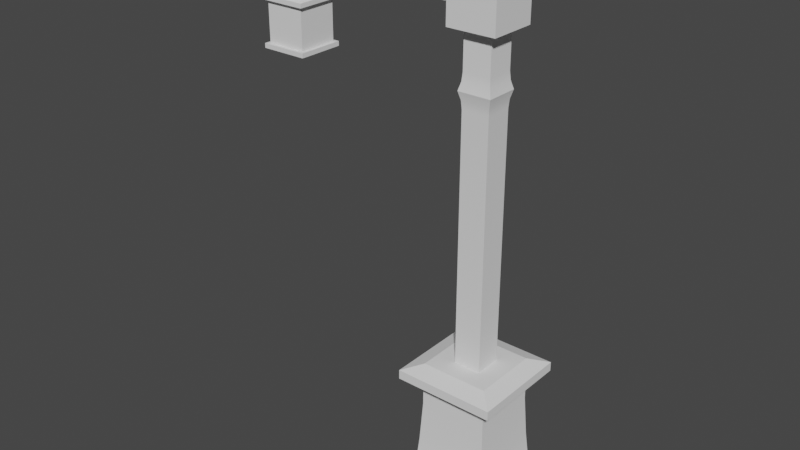 # Source: streetlamps.blend  (saved by Blender 3.3.6; exported with 4.5.12 LTS)
import bpy
from mathutils import Matrix  # noqa: F401  (used for matrix-valued properties, if any)

bpy.ops.wm.read_factory_settings(use_empty=True)
scene = bpy.context.scene
scene.name = 'Scene'

# ---- collections
col_collection = bpy.data.collections.new('Collection'); scene.collection.children.link(col_collection)

# ---- node groups
ng_auto_smooth = bpy.data.node_groups.new('Auto Smooth', 'GeometryNodeTree')
_s = ng_auto_smooth.interface.new_socket(name='Geometry', in_out='OUTPUT', socket_type='NodeSocketGeometry')
_s = ng_auto_smooth.interface.new_socket(name='Geometry', in_out='INPUT', socket_type='NodeSocketGeometry')
_s = ng_auto_smooth.interface.new_socket(name='Angle', in_out='INPUT', socket_type='NodeSocketFloat')
_s.subtype = 'ANGLE'
_s.min_value = 0.0
_s.max_value = 3.142
ng_auto_smooth.is_modifier = True
_N = ng_auto_smooth.nodes; _L = ng_auto_smooth.links
n0 = _N.new('NodeGroupOutput'); n0.name = 'Group Output'; n0.location = (480, -100)
n1 = _N.new('NodeGroupInput'); n1.name = 'Group Input'; n1.location = (-420, -300)
n2 = _N.new('NodeGroupInput'); n2.name = 'Group Input.001'; n2.location = (-60, -100)
n3 = _N.new('GeometryNodeSetShadeSmooth'); n3.name = 'Set Shade Smooth'; n3.location = (120, -100)
n3.domain = 'EDGE'
n4 = _N.new('GeometryNodeSetShadeSmooth'); n4.name = 'Set Shade Smooth.001'; n4.location = (300, -100)
n5 = _N.new('GeometryNodeInputMeshEdgeAngle'); n5.name = 'Edge Angle'; n5.location = (-420, -220)
n6 = _N.new('GeometryNodeInputEdgeSmooth'); n6.name = 'Is Edge Smooth'; n6.location = (-60, -160)
n7 = _N.new('GeometryNodeInputShadeSmooth'); n7.name = 'Is Face Smooth'; n7.location = (-240, -340)
n8 = _N.new('FunctionNodeBooleanMath'); n8.name = 'Boolean Math'; n8.location = (-60, -220)
n9 = _N.new('FunctionNodeCompare'); n9.name = 'Compare'; n9.location = (-240, -180)
n9.operation = 'LESS_EQUAL'
_L.new(n5.outputs[0], n9.inputs[0])
_L.new(n4.outputs[0], n0.inputs[0])
_L.new(n1.outputs[1], n9.inputs[1])
_L.new(n9.outputs[0], n8.inputs[0])
_L.new(n7.outputs[0], n8.inputs[1])
_L.new(n2.outputs[0], n3.inputs[0])
_L.new(n6.outputs[0], n3.inputs[1])
_L.new(n3.outputs[0], n4.inputs[0])
_L.new(n8.outputs[0], n3.inputs[2])
n0.is_active_output = True

# ---- world
world_world = bpy.data.worlds.new('World'); scene.world = world_world
world_world.use_nodes = True; world_world.node_tree.nodes.clear()
_N = world_world.node_tree.nodes; _L = world_world.node_tree.links
n0 = _N.new('ShaderNodeOutputWorld'); n0.name = 'World Output'; n0.location = (300, 300)
n1 = _N.new('ShaderNodeBackground'); n1.name = 'Background'; n1.location = (10, 300)
n1.inputs[0].default_value = (0.05088, 0.05088, 0.05088, 1.0)
_L.new(n1.outputs[0], n0.inputs[0])
n0.is_active_output = True
world_world.color = (0.05088, 0.05088, 0.05088)
world_world.use_sun_shadow = False
world_world.sun_shadow_jitter_overblur = 0.0

# ---- meshes
me_cube_002 = bpy.data.meshes.new('Cube.002')
me_cube_002.from_pydata([(-0.3641, -0.3641, -1.17), (-0.2451, -0.2451, 0.0), (-0.3641, 0.3641, -1.17), (-0.2451, 0.2451, 0.0), (0.3641, -0.3641, -1.17), (0.2451, -0.2451, 0.0), (0.3641, 0.3641, -1.17), (0.2451, 0.2451, 0.0), (-0.2853, -0.2853, -0.8775), (-0.261, -0.261, -0.585), (-0.2451, -0.2451, -0.2925), (-0.2451, 0.2451, -0.2925), (-0.261, 0.261, -0.585), (-0.2853, 0.2853, -0.8775), (0.2451, 0.2451, -0.2925), (0.261, 0.261, -0.585), (0.2853, 0.2853, -0.8775), (0.2451, -0.2451, -0.2925), (0.261, -0.261, -0.585), (0.2853, -0.2853, -0.8775)], [], [(10, 1, 3, 11), (11, 3, 7, 14), (14, 7, 5, 17), (17, 5, 1, 10), (2, 6, 4, 0), (7, 3, 1, 5), (4, 19, 8, 0), (19, 18, 9, 8), (18, 17, 10, 9), (6, 16, 19, 4), (16, 15, 18, 19), (15, 14, 17, 18), (2, 13, 16, 6), (13, 12, 15, 16), (12, 11, 14, 15), (0, 8, 13, 2), (8, 9, 12, 13), (9, 10, 11, 12)])
me_cube_002.polygons.foreach_set('use_smooth', [True] * 18)
_uv = me_cube_002.uv_layers.new(name='UVMap')
_uv.uv.foreach_set('vector', [0.5625, 0.0, 0.625, 0.0, 0.625, 0.25, 0.5625, 0.25, 0.5625, 0.25, 0.625, 0.25, 0.625, 0.5, 0.5625, 0.5, 0.5625, 0.5, 0.625, 0.5, 0.625, 0.75, 0.5625, 0.75, 0.5625, 0.75, 0.625, 0.75, 0.625, 1.0, 0.5625, 1.0, 0.125, 0.5, 0.375, 0.5, 0.375, 0.75, 0.125, 0.75, 0.625, 0.5, 0.875, 0.5, 0.875, 0.75, 0.625, 0.75, 0.375, 0.75, 0.4375, 0.75, 0.4375, 1.0, 0.375, 1.0, 0.4375, 0.75, 0.5, 0.75, 0.5, 1.0, 0.4375, 1.0, 0.5, 0.75, 0.5625, 0.75, 0.5625, 1.0, 0.5, 1.0, 0.375, 0.5, 0.4375, 0.5, 0.4375, 0.75, 0.375, 0.75, 0.4375, 0.5, 0.5, 0.5, 0.5, 0.75, 0.4375, 0.75, 0.5, 0.5, 0.5625, 0.5, 0.5625, 0.75, 0.5, 0.75, 0.375, 0.25, 0.4375, 0.25, 0.4375, 0.5, 0.375, 0.5, 0.4375, 0.25, 0.5, 0.25, 0.5, 0.5, 0.4375, 0.5, 0.5, 0.25, 0.5625, 0.25, 0.5625, 0.5, 0.5, 0.5, 0.375, 0.0, 0.4375, 0.0, 0.4375, 0.25, 0.375, 0.25, 0.4375, 0.0, 0.5, 0.0, 0.5, 0.25, 0.4375, 0.25, 0.5, 0.0, 0.5625, 0.0, 0.5625, 0.25, 0.5, 0.25])
me_cube_002.update()
me_cube_003 = bpy.data.meshes.new('Cube.003')
me_cube_003.from_pydata([(-0.09804, -0.09804, 0.0), (-0.09804, -0.09804, 2.34), (-0.09804, 0.09804, 0.0), (-0.09804, 0.09804, 2.34), (0.09804, -0.09804, 0.0), (0.09804, -0.09804, 2.34), (0.09804, 0.09804, 0.0), (0.09804, 0.09804, 2.34), (-0.09804, -0.09804, 1.811), (-0.118, -0.118, 1.927), (-0.09804, -0.09804, 2.043), (-0.09804, 0.09804, 2.043), (-0.118, 0.118, 1.927), (-0.09804, 0.09804, 1.811), (0.09804, 0.09804, 2.043), (0.118, 0.118, 1.927), (0.09804, 0.09804, 1.811), (0.09804, -0.09804, 2.043), (0.118, -0.118, 1.927), (0.09804, -0.09804, 1.811), (-0.1028, -0.1028, 1.985), (-0.1028, 0.1028, 1.985), (0.1028, 0.1028, 1.985), (0.1028, -0.1028, 1.985), (-0.1028, -0.1028, 1.869), (-0.1028, 0.1028, 1.869), (0.1028, 0.1028, 1.869), (0.1028, -0.1028, 1.869)], [], [(10, 1, 3, 11), (11, 3, 7, 14), (14, 7, 5, 17), (17, 5, 1, 10), (2, 6, 4, 0), (7, 3, 1, 5), (4, 19, 8, 0), (27, 18, 9, 24), (23, 17, 10, 20), (6, 16, 19, 4), (26, 15, 18, 27), (22, 14, 17, 23), (2, 13, 16, 6), (25, 12, 15, 26), (21, 11, 14, 22), (0, 8, 13, 2), (24, 9, 12, 25), (20, 10, 11, 21), (9, 20, 21, 12), (12, 21, 22, 15), (15, 22, 23, 18), (18, 23, 20, 9), (8, 24, 25, 13), (13, 25, 26, 16), (16, 26, 27, 19), (19, 27, 24, 8)])
me_cube_003.polygons.foreach_set('use_smooth', [True] * 26)
_uv = me_cube_003.uv_layers.new(name='UVMap')
_uv.uv.foreach_set('vector', [0.5625, 0.0, 0.625, 0.0, 0.625, 0.25, 0.5625, 0.25, 0.5625, 0.25, 0.625, 0.25, 0.625, 0.5, 0.5625, 0.5, 0.5625, 0.5, 0.625, 0.5, 0.625, 0.75, 0.5625, 0.75, 0.5625, 0.75, 0.625, 0.75, 0.625, 1.0, 0.5625, 1.0, 0.125, 0.5, 0.375, 0.5, 0.375, 0.75, 0.125, 0.75, 0.625, 0.5, 0.875, 0.5, 0.875, 0.75, 0.625, 0.75, 0.375, 0.75, 0.4375, 0.75, 0.4375, 1.0, 0.375, 1.0, 0.4688, 0.75, 0.5, 0.75, 0.5, 1.0, 0.4688, 1.0, 0.5312, 0.75, 0.5625, 0.75, 0.5625, 1.0, 0.5312, 1.0, 0.375, 0.5, 0.4375, 0.5, 0.4375, 0.75, 0.375, 0.75, 0.4688, 0.5, 0.5, 0.5, 0.5, 0.75, 0.4688, 0.75, 0.5312, 0.5, 0.5625, 0.5, 0.5625, 0.75, 0.5312, 0.75, 0.375, 0.25, 0.4375, 0.25, 0.4375, 0.5, 0.375, 0.5, 0.4688, 0.25, 0.5, 0.25, 0.5, 0.5, 0.4688, 0.5, 0.5312, 0.25, 0.5625, 0.25, 0.5625, 0.5, 0.5312, 0.5, 0.375, 0.0, 0.4375, 0.0, 0.4375, 0.25, 0.375, 0.25, 0.4688, 0.0, 0.5, 0.0, 0.5, 0.25, 0.4688, 0.25, 0.5312, 0.0, 0.5625, 0.0, 0.5625, 0.25, 0.5312, 0.25, 0.5, 0.0, 0.5312, 0.0, 0.5312, 0.25, 0.5, 0.25, 0.5, 0.25, 0.5312, 0.25, 0.5312, 0.5, 0.5, 0.5, 0.5, 0.5, 0.5312, 0.5, 0.5312, 0.75, 0.5, 0.75, 0.5, 0.75, 0.5312, 0.75, 0.5312, 1.0, 0.5, 1.0, 0.4375, 0.0, 0.4688, 0.0, 0.4688, 0.25, 0.4375, 0.25, 0.4375, 0.25, 0.4688, 0.25, 0.4688, 0.5, 0.4375, 0.5, 0.4375, 0.5, 0.4688, 0.5, 0.4688, 0.75, 0.4375, 0.75, 0.4375, 0.75, 0.4688, 0.75, 0.4688, 1.0, 0.4375, 1.0])
me_cube_003.update()
me_cube_004 = bpy.data.meshes.new('Cube.004')
me_cube_004.from_pydata([(-0.1719, -0.1719, -0.162), (-0.1719, -0.1719, 0.162), (-0.1719, 0.1719, -0.162), (-0.1719, 0.1719, 0.162), (0.1719, -0.1719, -0.162), (0.1719, -0.1719, 0.162), (0.1719, 0.1719, -0.162), (0.1719, 0.1719, 0.162), (-0.006284, -0.006284, 0.3467), (-0.006284, 0.006284, 0.3467), (0.006284, -0.006284, 0.3467), (0.006284, 0.006284, 0.3467), (0.08077, 0.08077, 0.2271), (0.08077, -0.08077, 0.2271), (-0.08077, -0.08077, 0.2271), (-0.08077, 0.08077, 0.2271)], [], [(0, 1, 3, 2), (2, 3, 7, 6), (6, 7, 5, 4), (4, 5, 1, 0), (2, 6, 4, 0), (13, 12, 11, 10), (11, 9, 8, 10), (15, 14, 8, 9), (14, 13, 10, 8), (12, 15, 9, 11), (7, 3, 15, 12), (1, 5, 13, 14), (3, 1, 14, 15), (5, 7, 12, 13)])
me_cube_004.polygons.foreach_set('use_smooth', [True] * 14)
_uv = me_cube_004.uv_layers.new(name='UVMap')
_uv.uv.foreach_set('vector', [0.375, 0.0, 0.625, 0.0, 0.625, 0.25, 0.375, 0.25, 0.375, 0.25, 0.625, 0.25, 0.625, 0.5, 0.375, 0.5, 0.375, 0.5, 0.625, 0.5, 0.625, 0.75, 0.375, 0.75, 0.375, 0.75, 0.625, 0.75, 0.625, 1.0, 0.375, 1.0, 0.125, 0.5, 0.375, 0.5, 0.375, 0.75, 0.125, 0.75, 0.625, 0.75, 0.625, 0.5, 0.625, 0.5, 0.625, 0.75, 0.625, 0.5, 0.875, 0.5, 0.875, 0.75, 0.625, 0.75, 0.625, 0.25, 0.625, 0.0, 0.625, 0.0, 0.625, 0.25, 0.625, 1.0, 0.625, 0.75, 0.625, 0.75, 0.625, 1.0, 0.625, 0.5, 0.625, 0.25, 0.625, 0.25, 0.625, 0.5, 0.625, 0.5, 0.625, 0.25, 0.625, 0.25, 0.625, 0.5, 0.625, 1.0, 0.625, 0.75, 0.625, 0.75, 0.625, 1.0, 0.625, 0.25, 0.625, 0.0, 0.625, 0.0, 0.625, 0.25, 0.625, 0.75, 0.625, 0.5, 0.625, 0.5, 0.625, 0.75])
me_cube_004.update()
me_cube_005 = bpy.data.meshes.new('Cube.005')
me_cube_005.from_pydata([(-0.8961, -0.05401, -0.05401), (-0.8961, -0.05401, 0.05401), (-0.8961, 0.05401, -0.05401), (-0.8961, 0.05401, 0.05401), (0.5927, -0.05401, -0.05401), (0.5927, -0.05401, 0.05401), (0.5927, 0.05401, -0.05401), (0.5927, 0.05401, 0.05401)], [], [(0, 1, 3, 2), (2, 3, 7, 6), (6, 7, 5, 4), (4, 5, 1, 0), (2, 6, 4, 0), (7, 3, 1, 5)])
_uv = me_cube_005.uv_layers.new(name='UVMap')
_uv.uv.foreach_set('vector', [0.375, 0.0, 0.625, 0.0, 0.625, 0.25, 0.375, 0.25, 0.375, 0.25, 0.625, 0.25, 0.625, 0.5, 0.375, 0.5, 0.375, 0.5, 0.625, 0.5, 0.625, 0.75, 0.375, 0.75, 0.375, 0.75, 0.625, 0.75, 0.625, 1.0, 0.375, 1.0, 0.125, 0.5, 0.375, 0.5, 0.375, 0.75, 0.125, 0.75, 0.625, 0.5, 0.875, 0.5, 0.875, 0.75, 0.625, 0.75])
me_cube_005.update()
me_cube_007 = bpy.data.meshes.new('Cube.007')
me_cube_007.from_pydata([(-0.1719, -0.1719, -0.08679), (-0.1719, -0.1719, -0.05438), (-0.1719, 0.1719, -0.08679), (-0.1719, 0.1719, -0.05438), (0.1719, -0.1719, -0.08679), (0.1719, -0.1719, -0.05438), (0.1719, 0.1719, -0.08679), (0.1719, 0.1719, -0.05438), (-0.006284, -0.006284, 0.1304), (-0.006284, 0.006284, 0.1304), (0.006284, -0.006284, 0.1304), (0.006284, 0.006284, 0.1304), (0.08077, 0.08077, 0.01078), (0.08077, -0.08077, 0.01078), (-0.08077, -0.08077, 0.01078), (-0.08077, 0.08077, 0.01078)], [], [(0, 1, 3, 2), (2, 3, 7, 6), (6, 7, 5, 4), (4, 5, 1, 0), (2, 6, 4, 0), (13, 12, 11, 10), (11, 9, 8, 10), (15, 14, 8, 9), (14, 13, 10, 8), (12, 15, 9, 11), (7, 3, 15, 12), (1, 5, 13, 14), (3, 1, 14, 15), (5, 7, 12, 13)])
me_cube_007.polygons.foreach_set('use_smooth', [True] * 14)
_uv = me_cube_007.uv_layers.new(name='UVMap')
_uv.uv.foreach_set('vector', [0.375, 0.0, 0.625, 0.0, 0.625, 0.25, 0.375, 0.25, 0.375, 0.25, 0.625, 0.25, 0.625, 0.5, 0.375, 0.5, 0.375, 0.5, 0.625, 0.5, 0.625, 0.75, 0.375, 0.75, 0.375, 0.75, 0.625, 0.75, 0.625, 1.0, 0.375, 1.0, 0.125, 0.5, 0.375, 0.5, 0.375, 0.75, 0.125, 0.75, 0.625, 0.75, 0.625, 0.5, 0.625, 0.5, 0.625, 0.75, 0.625, 0.5, 0.875, 0.5, 0.875, 0.75, 0.625, 0.75, 0.625, 0.25, 0.625, 0.0, 0.625, 0.0, 0.625, 0.25, 0.625, 1.0, 0.625, 0.75, 0.625, 0.75, 0.625, 1.0, 0.625, 0.5, 0.625, 0.25, 0.625, 0.25, 0.625, 0.5, 0.625, 0.5, 0.625, 0.25, 0.625, 0.25, 0.625, 0.5, 0.625, 1.0, 0.625, 0.75, 0.625, 0.75, 0.625, 1.0, 0.625, 0.25, 0.625, 0.0, 0.625, 0.0, 0.625, 0.25, 0.625, 0.75, 0.625, 0.5, 0.625, 0.5, 0.625, 0.75])
me_cube_007.update()
me_cube_008 = bpy.data.meshes.new('Cube.008')
me_cube_008.from_pydata([(-0.1719, -0.1719, -0.01621), (-0.1719, -0.1719, 0.01621), (-0.1719, 0.1719, -0.01621), (-0.1719, 0.1719, 0.01621), (0.1719, -0.1719, -0.01621), (0.1719, -0.1719, 0.01621), (0.1719, 0.1719, -0.01621), (0.1719, 0.1719, 0.01621)], [], [(0, 1, 3, 2), (2, 3, 7, 6), (6, 7, 5, 4), (4, 5, 1, 0), (2, 6, 4, 0), (1, 5, 7, 3)])
me_cube_008.polygons.foreach_set('use_smooth', [True] * 6)
_uv = me_cube_008.uv_layers.new(name='UVMap')
_uv.uv.foreach_set('vector', [0.375, 0.0, 0.625, 0.0, 0.625, 0.25, 0.375, 0.25, 0.375, 0.25, 0.625, 0.25, 0.625, 0.5, 0.375, 0.5, 0.375, 0.5, 0.625, 0.5, 0.625, 0.75, 0.375, 0.75, 0.375, 0.75, 0.625, 0.75, 0.625, 1.0, 0.375, 1.0, 0.125, 0.5, 0.375, 0.5, 0.375, 0.75, 0.125, 0.75, 0.625, 1.0, 0.625, 0.75, 0.625, 0.5, 0.625, 0.25])
me_cube_008.update()
me_cube_011 = bpy.data.meshes.new('Cube.011')
me_cube_011.from_pydata([(-0.1464, -0.1464, -0.161), (-0.1464, -0.1464, 0.161), (-0.1464, 0.1464, -0.161), (-0.1464, 0.1464, 0.161), (0.1464, -0.1464, -0.161), (0.1464, -0.1464, 0.161), (0.1464, 0.1464, -0.161), (0.1464, 0.1464, 0.161)], [], [(0, 1, 3, 2), (2, 3, 7, 6), (6, 7, 5, 4), (4, 5, 1, 0), (2, 6, 4, 0), (1, 5, 7, 3)])
me_cube_011.polygons.foreach_set('use_smooth', [True] * 6)
_uv = me_cube_011.uv_layers.new(name='UVMap')
_uv.uv.foreach_set('vector', [0.375, 0.0, 0.625, 0.0, 0.625, 0.25, 0.375, 0.25, 0.375, 0.25, 0.625, 0.25, 0.625, 0.5, 0.375, 0.5, 0.375, 0.5, 0.625, 0.5, 0.625, 0.75, 0.375, 0.75, 0.375, 0.75, 0.625, 0.75, 0.625, 1.0, 0.375, 1.0, 0.125, 0.5, 0.375, 0.5, 0.375, 0.75, 0.125, 0.75, 0.625, 1.0, 0.625, 0.75, 0.625, 0.5, 0.625, 0.25])
me_cube_011.update()
me_cube_012 = bpy.data.meshes.new('Cube.012')
me_cube_012.from_pydata([(-0.3597, -0.3597, -0.07962), (-0.3597, -0.3597, -0.01335), (-0.3597, 0.3597, -0.07962), (-0.3597, 0.3597, -0.01335), (0.3597, -0.3597, -0.07962), (0.3597, -0.3597, -0.01335), (0.3597, 0.3597, -0.07962), (0.3597, 0.3597, -0.01335), (0.2398, 0.2398, 0.02898), (0.2398, -0.2398, 0.02898), (-0.2398, 0.2398, 0.02898), (-0.2398, -0.2398, 0.02898), (-0.2398, 0.2398, -0.03729), (-0.2398, -0.2398, -0.03729), (0.2398, 0.2398, -0.03729), (0.2398, -0.2398, -0.03729)], [], [(9, 11, 1, 5), (13, 15, 4, 0), (4, 5, 1, 0), (2, 3, 7, 6), (2, 6, 14, 12), (12, 14, 15, 13), (2, 12, 13, 0), (7, 3, 10, 8), (8, 10, 11, 9), (7, 8, 9, 5), (10, 3, 1, 11), (14, 6, 4, 15), (6, 7, 5, 4), (0, 1, 3, 2)])
_uv = me_cube_012.uv_layers.new(name='UVMap')
_uv.uv.foreach_set('vector', [0.7083, 0.6667, 0.7917, 0.6667, 0.7917, 0.75, 0.7083, 0.75, 0.2083, 0.6667, 0.2917, 0.6667, 0.2917, 0.75, 0.2083, 0.75, 0.375, 0.8333, 0.625, 0.8333, 0.625, 0.9167, 0.375, 0.9167, 0.375, 0.3333, 0.625, 0.3333, 0.625, 0.4167, 0.375, 0.4167, 0.2083, 0.5, 0.2917, 0.5, 0.2917, 0.5833, 0.2083, 0.5833, 0.2083, 0.5833, 0.2917, 0.5833, 0.2917, 0.6667, 0.2083, 0.6667, 0.125, 0.5833, 0.2083, 0.5833, 0.2083, 0.6667, 0.125, 0.6667, 0.7083, 0.5, 0.7917, 0.5, 0.7917, 0.5833, 0.7083, 0.5833, 0.7083, 0.5833, 0.7917, 0.5833, 0.7917, 0.6667, 0.7083, 0.6667, 0.625, 0.5833, 0.7083, 0.5833, 0.7083, 0.6667, 0.625, 0.6667, 0.7917, 0.5833, 0.875, 0.5833, 0.875, 0.6667, 0.7917, 0.6667, 0.2917, 0.5833, 0.375, 0.5833, 0.375, 0.6667, 0.2917, 0.6667, 0.375, 0.5833, 0.625, 0.5833, 0.625, 0.6667, 0.375, 0.6667, 0.375, 0.08333, 0.625, 0.08333, 0.625, 0.1667, 0.375, 0.1667])
me_cube_012.update()

# ---- objects
ob_cube = bpy.data.objects.new('Cube', me_cube_002)
ob_cube_001 = bpy.data.objects.new('Cube.001', me_cube_003)
ob_cube_002 = bpy.data.objects.new('Cube.002', me_cube_004)
ob_cube_003 = bpy.data.objects.new('Cube.003', me_cube_005)
ob_cube_004 = bpy.data.objects.new('Cube.004', me_cube_007)
ob_cube_005 = bpy.data.objects.new('Cube.005', me_cube_008)
ob_cube_006 = bpy.data.objects.new('Cube.006', me_cube_011)
ob_cube_007 = bpy.data.objects.new('Cube.007', me_cube_012)

# ---- transforms, parenting, visibility, modifiers, constraints
ob_cube.location = (0.0, 0.0, 1.17)
_m = ob_cube.modifiers.new('Auto Smooth', 'NODES')
_m.node_group = ng_auto_smooth
_gi = [s.identifier for s in ng_auto_smooth.interface.items_tree if s.item_type == 'SOCKET' and s.in_out == 'INPUT']
_m[_gi[1]] = 0.5236  # 'Angle'
ob_cube_001.location = (0.0, 0.0, 1.17)
_m = ob_cube_001.modifiers.new('Auto Smooth', 'NODES')
_m.node_group = ng_auto_smooth
_gi = [s.identifier for s in ng_auto_smooth.interface.items_tree if s.item_type == 'SOCKET' and s.in_out == 'INPUT']
_m[_gi[1]] = 0.4869  # 'Angle'
ob_cube_002.location = (0.0, 0.0, 3.646)
_m = ob_cube_002.modifiers.new('Auto Smooth', 'NODES')
_m.node_group = ng_auto_smooth
_gi = [s.identifier for s in ng_auto_smooth.interface.items_tree if s.item_type == 'SOCKET' and s.in_out == 'INPUT']
_m[_gi[1]] = 0.5236  # 'Angle'
ob_cube_003.location = (-0.7216, -4.025e-09, 3.648)
ob_cube_004.location = (-1.497, 5.371e-08, 3.463)
_m = ob_cube_004.modifiers.new('Auto Smooth', 'NODES')
_m.node_group = ng_auto_smooth
_gi = [s.identifier for s in ng_auto_smooth.interface.items_tree if s.item_type == 'SOCKET' and s.in_out == 'INPUT']
_m[_gi[1]] = 0.5236  # 'Angle'
ob_cube_005.location = (-1.497, 5.371e-08, 3.065)
_m = ob_cube_005.modifiers.new('Auto Smooth', 'NODES')
_m.node_group = ng_auto_smooth
_gi = [s.identifier for s in ng_auto_smooth.interface.items_tree if s.item_type == 'SOCKET' and s.in_out == 'INPUT']
_m[_gi[1]] = 0.5236  # 'Angle'
ob_cube_006.location = (-1.497, 5.371e-08, 3.228)
_m = ob_cube_006.modifiers.new('Auto Smooth', 'NODES')
_m.node_group = ng_auto_smooth
_gi = [s.identifier for s in ng_auto_smooth.interface.items_tree if s.item_type == 'SOCKET' and s.in_out == 'INPUT']
_m[_gi[1]] = 0.5236  # 'Angle'
ob_cube_007.location = (0.0, 0.0, 1.17)

# ---- collection membership
col_collection.objects.link(ob_cube)
col_collection.objects.link(ob_cube_001)
col_collection.objects.link(ob_cube_002)
col_collection.objects.link(ob_cube_003)
col_collection.objects.link(ob_cube_004)
col_collection.objects.link(ob_cube_005)
col_collection.objects.link(ob_cube_006)
col_collection.objects.link(ob_cube_007)

# ---- scene / render settings (as saved in the file)
scene.frame_start = 1; scene.frame_end = 250; scene.frame_set(1)
scene.render.engine = 'BLENDER_EEVEE_NEXT'
scene.cycles.sampling_pattern = 'TABULATED_SOBOL'
scene.cycles.use_light_tree = False
scene.view_settings.view_transform = 'Filmic'
bpy.context.view_layer.update()

# ---- added for rendering (the .blend has no active camera and no usable light): camera, sun
cam_auto = bpy.data.cameras.new('AutoCamera')
cam_auto.lens = 50.0
cam_auto.sensor_width = 36.0
cam_auto.clip_end = 1000.0
ob_auto_camera = bpy.data.objects.new('AutoCamera', cam_auto)
scene.collection.objects.link(ob_auto_camera)
ob_auto_camera.location = (3.54747, -5.04017, 5.35651)
ob_auto_camera.rotation_euler = (1.09748, -7.21219e-08, 0.694738)
scene.camera = ob_auto_camera
light_auto_sun = bpy.data.lights.new('AutoSun', 'SUN')
light_auto_sun.energy = 3.0
light_auto_sun.angle = 0.0523599
ob_auto_sun = bpy.data.objects.new('AutoSun', light_auto_sun)
scene.collection.objects.link(ob_auto_sun)
ob_auto_sun.rotation_euler = (0.872665, 0.174533, 0.523599)
bpy.context.view_layer.update()
